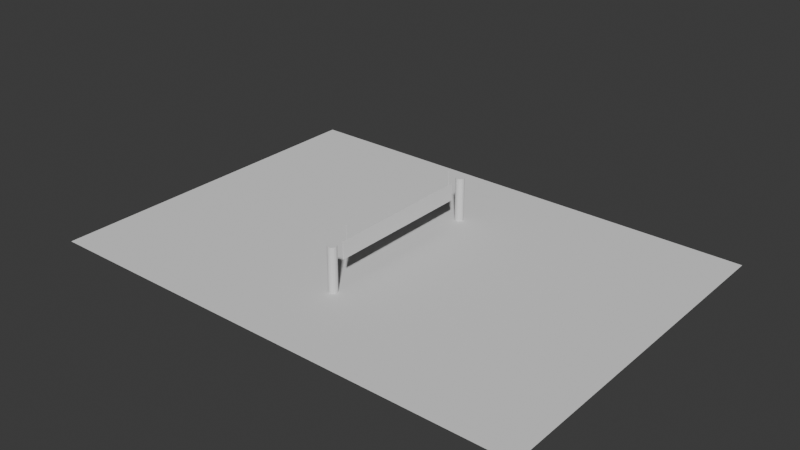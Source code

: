 # Source: environment.blend  (saved by Blender 4.0.36; exported with 4.5.12 LTS)
import bpy
from mathutils import Matrix  # noqa: F401  (used for matrix-valued properties, if any)

bpy.ops.wm.read_factory_settings(use_empty=True)
scene = bpy.context.scene
scene.name = 'Scene'

# ---- collections
col_collection = bpy.data.collections.new('Collection'); scene.collection.children.link(col_collection)

# ---- world
world_world = bpy.data.worlds.new('World'); scene.world = world_world
world_world.use_nodes = True; world_world.node_tree.nodes.clear()
_N = world_world.node_tree.nodes; _L = world_world.node_tree.links
n0 = _N.new('ShaderNodeOutputWorld'); n0.name = 'World Output'; n0.location = (300, 300)
n1 = _N.new('ShaderNodeBackground'); n1.name = 'Background'; n1.location = (10, 300)
n1.inputs[0].default_value = (0.05088, 0.05088, 0.05088, 1.0)
_L.new(n1.outputs[0], n0.inputs[0])
n0.is_active_output = True
world_world.color = (0.05088, 0.05088, 0.05088)
world_world.use_sun_shadow = False
world_world.sun_shadow_jitter_overblur = 0.0

# ---- meshes
me_plane = bpy.data.meshes.new('Plane')
me_plane.from_pydata([(-14.0, -10.0, 0.0), (14.0, -10.0, 0.0), (-14.0, 10.0, 0.0), (14.0, 10.0, 0.0), (-14.0, 4.0, 0.0), (-14.0, -4.0, 0.0), (14.0, -4.0, 0.0), (14.0, 4.0, 0.0), (-8.0, -10.0, 0.0), (0.0, -10.0, 0.0), (8.0, -10.0, 0.0), (8.0, 10.0, 0.0), (0.0, 10.0, 0.0), (-8.0, 10.0, 0.0), (7.95, -3.95, 0.0), (0.0, -3.95, 0.0), (-7.95, -3.95, 0.0), (7.95, 3.95, 0.0), (0.0, 3.95, 0.0), (-7.95, 3.95, 0.0), (8.0, -4.0, 0.0), (0.0, -4.0, 0.0), (-8.0, -4.0, 0.0), (8.0, 4.0, 0.0), (0.0, 4.0, 0.0), (-8.0, 4.0, 0.0)], [], [(23, 7, 3, 11), (10, 1, 6, 20), (20, 6, 7, 23), (5, 22, 25, 4), (16, 15, 18, 19), (15, 14, 17, 18), (0, 8, 22, 5), (8, 9, 21, 22), (9, 10, 20, 21), (4, 25, 13, 2), (25, 24, 12, 13), (24, 23, 11, 12), (14, 15, 21, 20), (15, 16, 22, 21), (18, 17, 23, 24), (19, 18, 24, 25), (16, 19, 25, 22), (17, 14, 20, 23)])
_uv = me_plane.uv_layers.new(name='UVMap')
_uv.uv.foreach_set('vector', [0.75, 0.6667, 1.0, 0.6667, 1.0, 1.0, 0.75, 1.0, 0.75, 0.0, 1.0, 0.0, 1.0, 0.3333, 0.75, 0.3333, 0.75, 0.3333, 1.0, 0.3333, 1.0, 0.6667, 0.75, 0.6667, 0.0, 0.3333, 0.25, 0.3333, 0.25, 0.6667, 0.0, 0.6667, 0.2516, 0.3354, 0.5, 0.3354, 0.5, 0.6646, 0.2516, 0.6646, 0.5, 0.3354, 0.7484, 0.3354, 0.7484, 0.6646, 0.5, 0.6646, 0.0, 0.0, 0.25, 0.0, 0.25, 0.3333, 0.0, 0.3333, 0.25, 0.0, 0.5, 0.0, 0.5, 0.3333, 0.25, 0.3333, 0.5, 0.0, 0.75, 0.0, 0.75, 0.3333, 0.5, 0.3333, 0.0, 0.6667, 0.25, 0.6667, 0.25, 1.0, 0.0, 1.0, 0.25, 0.6667, 0.5, 0.6667, 0.5, 1.0, 0.25, 1.0, 0.5, 0.6667, 0.75, 0.6667, 0.75, 1.0, 0.5, 1.0, 0.7484, 0.3354, 0.5, 0.3354, 0.5, 0.3333, 0.75, 0.3333, 0.5, 0.3354, 0.2516, 0.3354, 0.25, 0.3333, 0.5, 0.3333, 0.5, 0.6646, 0.7484, 0.6646, 0.75, 0.6667, 0.5, 0.6667, 0.2516, 0.6646, 0.5, 0.6646, 0.5, 0.6667, 0.25, 0.6667, 0.2516, 0.3354, 0.2516, 0.6646, 0.25, 0.6667, 0.25, 0.3333, 0.7484, 0.6646, 0.7484, 0.3354, 0.75, 0.3333, 0.75, 0.6667])
me_plane.update()
me_cylinder = bpy.data.meshes.new('Cylinder')
me_cylinder.from_pydata([(0.0, 0.5, -1.0), (0.0, 0.5, 4.0), (0.1913, 0.4619, -1.0), (0.1913, 0.4619, 4.0), (0.3536, 0.3536, -1.0), (0.3536, 0.3536, 4.0), (0.4619, 0.1913, -1.0), (0.4619, 0.1913, 4.0), (0.5, 0.0, -1.0), (0.5, 0.0, 4.0), (0.4619, -0.1913, -1.0), (0.4619, -0.1913, 4.0), (0.3536, -0.3536, -1.0), (0.3536, -0.3536, 4.0), (0.1913, -0.4619, -1.0), (0.1913, -0.4619, 4.0), (0.0, -0.5, -1.0), (0.0, -0.5, 4.0), (-0.1913, -0.4619, -1.0), (-0.1913, -0.4619, 4.0), (-0.3536, -0.3536, -1.0), (-0.3536, -0.3536, 4.0), (-0.4619, -0.1913, -1.0), (-0.4619, -0.1913, 4.0), (-0.5, 0.0, -1.0), (-0.5, 0.0, 4.0), (-0.4619, 0.1913, -1.0), (-0.4619, 0.1913, 4.0), (-0.3536, 0.3536, -1.0), (-0.3536, 0.3536, 4.0), (-0.1913, 0.4619, -1.0), (-0.1913, 0.4619, 4.0)], [], [(0, 1, 3, 2), (2, 3, 5, 4), (4, 5, 7, 6), (6, 7, 9, 8), (8, 9, 11, 10), (10, 11, 13, 12), (12, 13, 15, 14), (14, 15, 17, 16), (16, 17, 19, 18), (18, 19, 21, 20), (20, 21, 23, 22), (22, 23, 25, 24), (24, 25, 27, 26), (26, 27, 29, 28), (3, 1, 31, 29, 27, 25, 23, 21, 19, 17, 15, 13, 11, 9, 7, 5), (28, 29, 31, 30), (30, 31, 1, 0), (0, 2, 4, 6, 8, 10, 12, 14, 16, 18, 20, 22, 24, 26, 28, 30)])
_uv = me_cylinder.uv_layers.new(name='UVMap')
_uv.uv.foreach_set('vector', [1.0, 0.5, 1.0, 1.0, 0.9375, 1.0, 0.9375, 0.5, 0.9375, 0.5, 0.9375, 1.0, 0.875, 1.0, 0.875, 0.5, 0.875, 0.5, 0.875, 1.0, 0.8125, 1.0, 0.8125, 0.5, 0.8125, 0.5, 0.8125, 1.0, 0.75, 1.0, 0.75, 0.5, 0.75, 0.5, 0.75, 1.0, 0.6875, 1.0, 0.6875, 0.5, 0.6875, 0.5, 0.6875, 1.0, 0.625, 1.0, 0.625, 0.5, 0.625, 0.5, 0.625, 1.0, 0.5625, 1.0, 0.5625, 0.5, 0.5625, 0.5, 0.5625, 1.0, 0.5, 1.0, 0.5, 0.5, 0.5, 0.5, 0.5, 1.0, 0.4375, 1.0, 0.4375, 0.5, 0.4375, 0.5, 0.4375, 1.0, 0.375, 1.0, 0.375, 0.5, 0.375, 0.5, 0.375, 1.0, 0.3125, 1.0, 0.3125, 0.5, 0.3125, 0.5, 0.3125, 1.0, 0.25, 1.0, 0.25, 0.5, 0.25, 0.5, 0.25, 1.0, 0.1875, 1.0, 0.1875, 0.5, 0.1875, 0.5, 0.1875, 1.0, 0.125, 1.0, 0.125, 0.5, 0.3418, 0.4717, 0.25, 0.49, 0.1582, 0.4717, 0.08029, 0.4197, 0.02827, 0.3418, 0.01, 0.25, 0.02827, 0.1582, 0.08029, 0.08029, 0.1582, 0.02827, 0.25, 0.01, 0.3418, 0.02827, 0.4197, 0.08029, 0.4717, 0.1582, 0.49, 0.25, 0.4717, 0.3418, 0.4197, 0.4197, 0.125, 0.5, 0.125, 1.0, 0.0625, 1.0, 0.0625, 0.5, 0.0625, 0.5, 0.0625, 1.0, 0.0, 1.0, 0.0, 0.5, 0.75, 0.49, 0.8418, 0.4717, 0.9197, 0.4197, 0.9717, 0.3418, 0.99, 0.25, 0.9717, 0.1582, 0.9197, 0.08029, 0.8418, 0.02827, 0.75, 0.01, 0.6582, 0.02827, 0.5803, 0.08029, 0.5283, 0.1582, 0.51, 0.25, 0.5283, 0.3418, 0.5803, 0.4197, 0.6582, 0.4717])
me_cylinder.update()
me_cube_001 = bpy.data.meshes.new('Cube.001')
me_cube_001.from_pydata([(-0.025, -0.6713, -0.5), (-0.025, -0.6713, 0.5), (-0.025, 3.579, -0.5), (-0.025, 3.579, 0.5), (0.025, -0.6713, -0.5), (0.025, -0.6713, 0.5), (0.025, 3.579, -0.5), (0.025, 3.579, 0.5)], [], [(0, 1, 3, 2), (2, 3, 7, 6), (6, 7, 5, 4), (4, 5, 1, 0), (2, 6, 4, 0), (7, 3, 1, 5)])
_uv = me_cube_001.uv_layers.new(name='UVMap')
_uv.uv.foreach_set('vector', [0.375, 0.0, 0.625, 0.0, 0.625, 0.25, 0.375, 0.25, 0.375, 0.25, 0.625, 0.25, 0.625, 0.5, 0.375, 0.5, 0.375, 0.5, 0.625, 0.5, 0.625, 0.75, 0.375, 0.75, 0.375, 0.75, 0.625, 0.75, 0.625, 1.0, 0.375, 1.0, 0.125, 0.5, 0.375, 0.5, 0.375, 0.75, 0.125, 0.75, 0.625, 0.5, 0.875, 0.5, 0.875, 0.75, 0.625, 0.75])
me_cube_001.update()
me_cylinder_001 = bpy.data.meshes.new('Cylinder.001')
me_cylinder_001.from_pydata([(0.0, 0.01, -0.9), (0.0, 0.01, 0.9), (0.007071, 0.007071, -0.9), (0.007071, 0.007071, 0.9), (0.01, 0.0, -0.9), (0.01, 0.0, 0.9), (0.007071, -0.007071, -0.9), (0.007071, -0.007071, 0.9), (0.0, -0.01, -0.9), (0.0, -0.01, 0.9), (-0.007071, -0.007071, -0.9), (-0.007071, -0.007071, 0.9), (-0.01, 0.0, -0.9), (-0.01, 0.0, 0.9), (-0.007071, 0.007071, -0.9), (-0.007071, 0.007071, 0.9)], [], [(0, 1, 3, 2), (2, 3, 5, 4), (4, 5, 7, 6), (6, 7, 9, 8), (8, 9, 11, 10), (10, 11, 13, 12), (3, 1, 15, 13, 11, 9, 7, 5), (12, 13, 15, 14), (14, 15, 1, 0), (0, 2, 4, 6, 8, 10, 12, 14)])
_uv = me_cylinder_001.uv_layers.new(name='UVMap')
_uv.uv.foreach_set('vector', [1.0, 0.5, 1.0, 1.0, 0.875, 1.0, 0.875, 0.5, 0.875, 0.5, 0.875, 1.0, 0.75, 1.0, 0.75, 0.5, 0.75, 0.5, 0.75, 1.0, 0.625, 1.0, 0.625, 0.5, 0.625, 0.5, 0.625, 1.0, 0.5, 1.0, 0.5, 0.5, 0.5, 0.5, 0.5, 1.0, 0.375, 1.0, 0.375, 0.5, 0.375, 0.5, 0.375, 1.0, 0.25, 1.0, 0.25, 0.5, 0.4197, 0.4197, 0.25, 0.49, 0.08029, 0.4197, 0.01, 0.25, 0.08029, 0.08029, 0.25, 0.01, 0.4197, 0.08029, 0.49, 0.25, 0.25, 0.5, 0.25, 1.0, 0.125, 1.0, 0.125, 0.5, 0.125, 0.5, 0.125, 1.0, 0.0, 1.0, 0.0, 0.5, 0.75, 0.49, 0.9197, 0.4197, 0.99, 0.25, 0.9197, 0.08029, 0.75, 0.01, 0.5803, 0.08029, 0.51, 0.25, 0.5803, 0.4197])
me_cylinder_001.update()

# ---- objects
ob_sand = bpy.data.objects.new('Sand', me_plane)
ob_pole = bpy.data.objects.new('Pole', me_cylinder)
ob_net = bpy.data.objects.new('Net', me_cube_001)
ob_cylinder = bpy.data.objects.new('Cylinder', me_cylinder_001)

# ---- transforms, parenting, visibility, modifiers, constraints
ob_sand.location = (0.0, 0.0, 0.0)
ob_pole.location = (0.0, -5.0, 0.5)
ob_pole.scale = (0.5, 0.5, 0.5)
_m = ob_pole.modifiers.new('Mirror', 'MIRROR')
_m.use_axis = (False, True, False)
_m.use_clip = True
_m.mirror_object = ob_sand
ob_net.location = (0.0, -3.579, 1.93)
_m = ob_net.modifiers.new('Mirror', 'MIRROR')
_m.use_axis = (False, True, False)
_m.use_clip = True
_m.mirror_object = ob_sand
ob_cylinder.location = (0.0, -3.99, 2.33)
_m = ob_cylinder.modifiers.new('Mirror', 'MIRROR')
_m.use_axis = (False, True, False)
_m.use_clip = True
_m.mirror_object = ob_sand

# ---- collection membership
col_collection.objects.link(ob_sand)
col_collection.objects.link(ob_pole)
col_collection.objects.link(ob_net)
col_collection.objects.link(ob_cylinder)

# ---- scene / render settings (as saved in the file)
scene.frame_start = 1; scene.frame_end = 250; scene.frame_set(1)
scene.render.engine = 'BLENDER_EEVEE_NEXT'
scene.cycles.sampling_pattern = 'TABULATED_SOBOL'
bpy.context.view_layer.update()

# ---- added for rendering (the .blend has no active camera and no usable light): camera, sun
cam_auto = bpy.data.cameras.new('AutoCamera')
cam_auto.lens = 50.0
cam_auto.sensor_width = 36.0
cam_auto.clip_end = 1000.0
ob_auto_camera = bpy.data.objects.new('AutoCamera', cam_auto)
scene.collection.objects.link(ob_auto_camera)
ob_auto_camera.location = (31.9763, -38.3715, 27.196)
ob_auto_camera.rotation_euler = (1.09748, -7.21219e-08, 0.694738)
scene.camera = ob_auto_camera
light_auto_sun = bpy.data.lights.new('AutoSun', 'SUN')
light_auto_sun.energy = 3.0
light_auto_sun.angle = 0.0523599
ob_auto_sun = bpy.data.objects.new('AutoSun', light_auto_sun)
scene.collection.objects.link(ob_auto_sun)
ob_auto_sun.rotation_euler = (0.872665, 0.174533, 0.523599)
bpy.context.view_layer.update()
